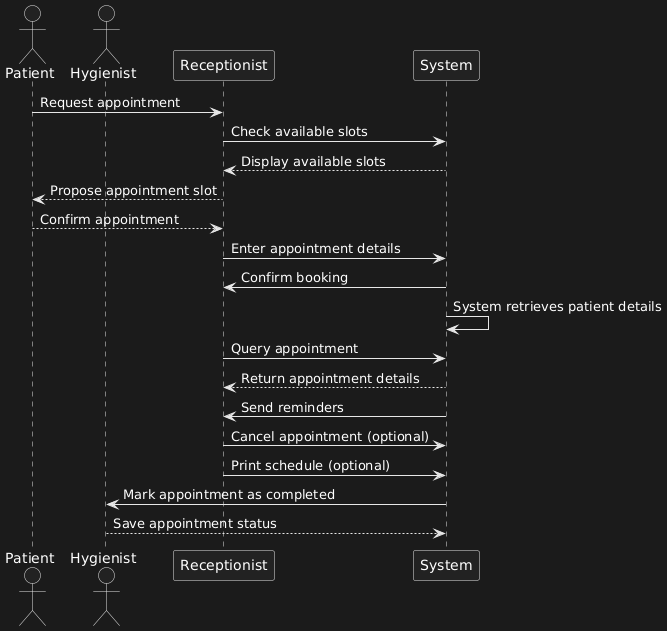

The diagram above was rendered by PlantUML. Its source (embedded in the PNG):
@startuml
actor Patient
actor Hygienist
participant "Receptionist" as Receptionist
participant "System" as System

Patient -> Receptionist: Request appointment
Receptionist -> System: Check available slots
System --> Receptionist: Display available slots
Receptionist --> Patient: Propose appointment slot
Patient --> Receptionist: Confirm appointment
Receptionist -> System: Enter appointment details
System -> Receptionist: Confirm booking
System -> System: System retrieves patient details

Receptionist -> System: Query appointment
System --> Receptionist: Return appointment details
System -> Receptionist: Send reminders
Receptionist -> System: Cancel appointment (optional)
Receptionist -> System: Print schedule (optional)

System -> Hygienist: Mark appointment as completed
Hygienist --> System: Save appointment status
@enduml